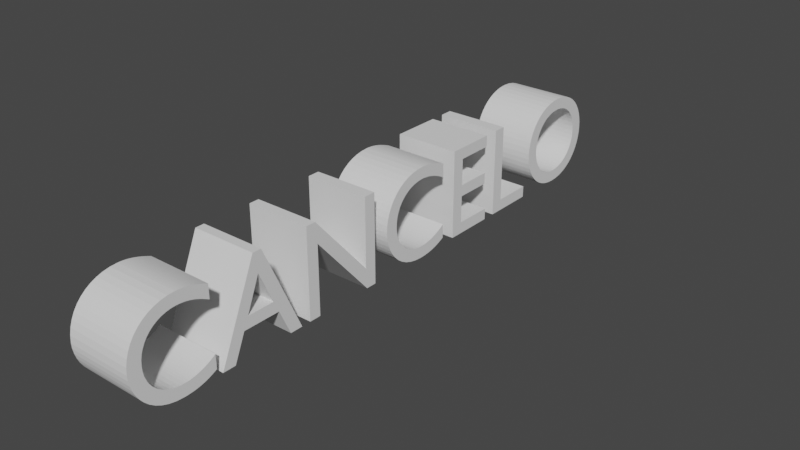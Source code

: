 # Source: CANCELOtext.blend  (saved by Blender 3.3.6; exported with 4.5.12 LTS)
import bpy
from mathutils import Matrix  # noqa: F401  (used for matrix-valued properties, if any)

bpy.ops.wm.read_factory_settings(use_empty=True)
scene = bpy.context.scene
scene.name = 'Scene'

# ---- collections
col_collection = bpy.data.collections.new('Collection'); scene.collection.children.link(col_collection)

# ---- world
world_world = bpy.data.worlds.new('World'); scene.world = world_world
world_world.use_nodes = True; world_world.node_tree.nodes.clear()
_N = world_world.node_tree.nodes; _L = world_world.node_tree.links
n0 = _N.new('ShaderNodeOutputWorld'); n0.name = 'World Output'; n0.location = (300, 300)
n1 = _N.new('ShaderNodeBackground'); n1.name = 'Background'; n1.location = (10, 300)
n1.inputs[0].default_value = (0.05088, 0.05088, 0.05088, 1.0)
_L.new(n1.outputs[0], n0.inputs[0])
n0.is_active_output = True
world_world.color = (0.05088, 0.05088, 0.05088)
world_world.use_sun_shadow = False
world_world.sun_shadow_jitter_overblur = 0.0

# ---- curves / text
txt_109 = bpy.data.curves.new('Текст.109', 'FONT')
txt_109.dimensions = '2D'
txt_109.body = 'CANCELO'

# ---- objects
ob_x = bpy.data.objects.new('Текст', txt_109)

# ---- transforms, parenting, visibility, modifiers, constraints
ob_x.location = (0.0, 0.0, 0.0)
ob_x.rotation_euler = (1.571, 0.0, 1.571)
_m = ob_x.modifiers.new('Объёмность', 'SOLIDIFY')
_m.thickness = 0.5

# ---- collection membership
col_collection.objects.link(ob_x)

# ---- scene / render settings (as saved in the file)
scene.frame_start = 1; scene.frame_end = 250; scene.frame_set(3)
scene.render.engine = 'BLENDER_EEVEE_NEXT'
scene.cycles.sampling_pattern = 'TABULATED_SOBOL'
scene.cycles.use_light_tree = False
scene.view_settings.view_transform = 'Filmic'
bpy.context.view_layer.update()

# ---- added for rendering (the .blend has no active camera and no usable light): camera, sun
cam_auto = bpy.data.cameras.new('AutoCamera')
cam_auto.lens = 50.0
cam_auto.sensor_width = 36.0
cam_auto.clip_end = 1000.0
ob_auto_camera = bpy.data.objects.new('AutoCamera', cam_auto)
scene.collection.objects.link(ob_auto_camera)
ob_auto_camera.location = (4.29039, -2.80847, 3.77332)
ob_auto_camera.rotation_euler = (1.09748, -7.21219e-08, 0.694738)
scene.camera = ob_auto_camera
light_auto_sun = bpy.data.lights.new('AutoSun', 'SUN')
light_auto_sun.energy = 3.0
light_auto_sun.angle = 0.0523599
ob_auto_sun = bpy.data.objects.new('AutoSun', light_auto_sun)
scene.collection.objects.link(ob_auto_sun)
ob_auto_sun.rotation_euler = (0.872665, 0.174533, 0.523599)
bpy.context.view_layer.update()
